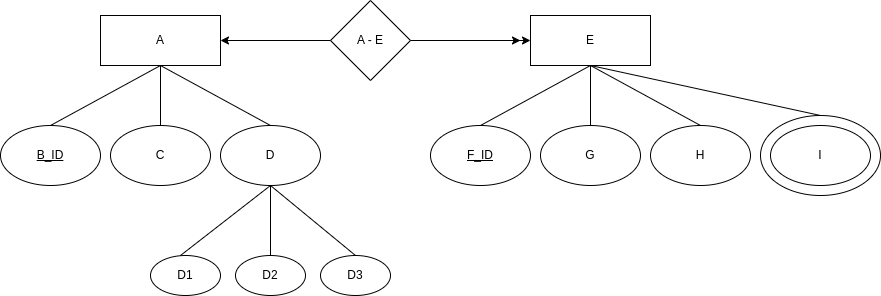

The diagram above was exported from draw.io. Its source (the exported page's mxGraphModel, read from the mxfile embedded in the PNG):
<mxGraphModel dx="1034" dy="457" grid="1" gridSize="10" guides="1" tooltips="1" connect="1" arrows="1" fold="1" page="1" pageScale="1" pageWidth="827" pageHeight="1169" math="0" shadow="0">
  <root>
    <mxCell id="0" />
    <mxCell id="1" parent="0" />
    <mxCell id="81zufjYBg58Ni_qmDFQW-52" value="" style="ellipse;whiteSpace=wrap;html=1;" vertex="1" parent="1">
      <mxGeometry x="830" y="310" width="120" height="80" as="geometry" />
    </mxCell>
    <mxCell id="81zufjYBg58Ni_qmDFQW-1" value="A" style="rounded=0;whiteSpace=wrap;html=1;" vertex="1" parent="1">
      <mxGeometry x="170" y="210" width="120" height="50" as="geometry" />
    </mxCell>
    <mxCell id="81zufjYBg58Ni_qmDFQW-3" value="&lt;u&gt;B_ID&lt;/u&gt;" style="ellipse;whiteSpace=wrap;html=1;" vertex="1" parent="1">
      <mxGeometry x="70" y="320" width="100" height="60" as="geometry" />
    </mxCell>
    <mxCell id="81zufjYBg58Ni_qmDFQW-5" value="C" style="ellipse;whiteSpace=wrap;html=1;" vertex="1" parent="1">
      <mxGeometry x="180" y="320" width="100" height="60" as="geometry" />
    </mxCell>
    <mxCell id="81zufjYBg58Ni_qmDFQW-7" value="D" style="ellipse;whiteSpace=wrap;html=1;" vertex="1" parent="1">
      <mxGeometry x="290" y="320" width="100" height="60" as="geometry" />
    </mxCell>
    <mxCell id="81zufjYBg58Ni_qmDFQW-9" value="D1" style="ellipse;whiteSpace=wrap;html=1;" vertex="1" parent="1">
      <mxGeometry x="220" y="450" width="70" height="40" as="geometry" />
    </mxCell>
    <mxCell id="81zufjYBg58Ni_qmDFQW-10" value="D2" style="ellipse;whiteSpace=wrap;html=1;" vertex="1" parent="1">
      <mxGeometry x="305" y="450" width="70" height="40" as="geometry" />
    </mxCell>
    <mxCell id="81zufjYBg58Ni_qmDFQW-11" value="D3" style="ellipse;whiteSpace=wrap;html=1;" vertex="1" parent="1">
      <mxGeometry x="390" y="450" width="70" height="40" as="geometry" />
    </mxCell>
    <mxCell id="81zufjYBg58Ni_qmDFQW-29" style="edgeStyle=orthogonalEdgeStyle;rounded=0;orthogonalLoop=1;jettySize=auto;html=1;entryX=0.5;entryY=0;entryDx=0;entryDy=0;strokeColor=none;" edge="1" parent="1" source="81zufjYBg58Ni_qmDFQW-18" target="81zufjYBg58Ni_qmDFQW-28">
      <mxGeometry relative="1" as="geometry" />
    </mxCell>
    <mxCell id="81zufjYBg58Ni_qmDFQW-18" value="E" style="rounded=0;whiteSpace=wrap;html=1;" vertex="1" parent="1">
      <mxGeometry x="600" y="210" width="120" height="50" as="geometry" />
    </mxCell>
    <mxCell id="81zufjYBg58Ni_qmDFQW-19" value="&lt;u&gt;F_ID&lt;/u&gt;" style="ellipse;whiteSpace=wrap;html=1;" vertex="1" parent="1">
      <mxGeometry x="500" y="320" width="100" height="60" as="geometry" />
    </mxCell>
    <mxCell id="81zufjYBg58Ni_qmDFQW-20" value="G" style="ellipse;whiteSpace=wrap;html=1;" vertex="1" parent="1">
      <mxGeometry x="610" y="320" width="100" height="60" as="geometry" />
    </mxCell>
    <mxCell id="81zufjYBg58Ni_qmDFQW-24" value="H" style="ellipse;whiteSpace=wrap;html=1;" vertex="1" parent="1">
      <mxGeometry x="720" y="320" width="100" height="60" as="geometry" />
    </mxCell>
    <mxCell id="81zufjYBg58Ni_qmDFQW-28" value="I" style="ellipse;whiteSpace=wrap;html=1;" vertex="1" parent="1">
      <mxGeometry x="840" y="320" width="100" height="60" as="geometry" />
    </mxCell>
    <mxCell id="81zufjYBg58Ni_qmDFQW-39" style="edgeStyle=orthogonalEdgeStyle;rounded=0;orthogonalLoop=1;jettySize=auto;html=1;entryX=0;entryY=0.5;entryDx=0;entryDy=0;" edge="1" parent="1" source="81zufjYBg58Ni_qmDFQW-37" target="81zufjYBg58Ni_qmDFQW-18">
      <mxGeometry relative="1" as="geometry" />
    </mxCell>
    <mxCell id="81zufjYBg58Ni_qmDFQW-41" style="edgeStyle=orthogonalEdgeStyle;rounded=0;orthogonalLoop=1;jettySize=auto;html=1;" edge="1" parent="1" source="81zufjYBg58Ni_qmDFQW-37">
      <mxGeometry relative="1" as="geometry">
        <mxPoint x="590" y="235" as="targetPoint" />
      </mxGeometry>
    </mxCell>
    <mxCell id="81zufjYBg58Ni_qmDFQW-37" value="A - E" style="rhombus;whiteSpace=wrap;html=1;" vertex="1" parent="1">
      <mxGeometry x="400" y="195" width="80" height="80" as="geometry" />
    </mxCell>
    <mxCell id="81zufjYBg58Ni_qmDFQW-38" style="edgeStyle=orthogonalEdgeStyle;rounded=0;orthogonalLoop=1;jettySize=auto;html=1;entryX=1;entryY=0.5;entryDx=0;entryDy=0;" edge="1" parent="1" source="81zufjYBg58Ni_qmDFQW-37" target="81zufjYBg58Ni_qmDFQW-1">
      <mxGeometry relative="1" as="geometry" />
    </mxCell>
    <mxCell id="81zufjYBg58Ni_qmDFQW-42" value="" style="endArrow=none;html=1;rounded=0;exitX=0.5;exitY=0;exitDx=0;exitDy=0;entryX=0.5;entryY=1;entryDx=0;entryDy=0;" edge="1" parent="1" source="81zufjYBg58Ni_qmDFQW-3" target="81zufjYBg58Ni_qmDFQW-1">
      <mxGeometry width="50" height="50" relative="1" as="geometry">
        <mxPoint x="220" y="310" as="sourcePoint" />
        <mxPoint x="270" y="260" as="targetPoint" />
      </mxGeometry>
    </mxCell>
    <mxCell id="81zufjYBg58Ni_qmDFQW-44" value="" style="endArrow=none;html=1;rounded=0;exitX=0.5;exitY=0;exitDx=0;exitDy=0;entryX=0.5;entryY=1;entryDx=0;entryDy=0;" edge="1" parent="1" source="81zufjYBg58Ni_qmDFQW-5" target="81zufjYBg58Ni_qmDFQW-1">
      <mxGeometry width="50" height="50" relative="1" as="geometry">
        <mxPoint x="460" y="350" as="sourcePoint" />
        <mxPoint x="510" y="300" as="targetPoint" />
      </mxGeometry>
    </mxCell>
    <mxCell id="81zufjYBg58Ni_qmDFQW-45" value="" style="endArrow=none;html=1;rounded=0;entryX=0.5;entryY=1;entryDx=0;entryDy=0;exitX=0.5;exitY=0;exitDx=0;exitDy=0;" edge="1" parent="1" source="81zufjYBg58Ni_qmDFQW-7" target="81zufjYBg58Ni_qmDFQW-1">
      <mxGeometry width="50" height="50" relative="1" as="geometry">
        <mxPoint x="290" y="320" as="sourcePoint" />
        <mxPoint x="340" y="270" as="targetPoint" />
      </mxGeometry>
    </mxCell>
    <mxCell id="81zufjYBg58Ni_qmDFQW-49" value="" style="endArrow=none;html=1;rounded=0;entryX=0.5;entryY=1;entryDx=0;entryDy=0;" edge="1" parent="1" target="81zufjYBg58Ni_qmDFQW-7">
      <mxGeometry width="50" height="50" relative="1" as="geometry">
        <mxPoint x="250" y="450" as="sourcePoint" />
        <mxPoint x="300" y="400" as="targetPoint" />
      </mxGeometry>
    </mxCell>
    <mxCell id="81zufjYBg58Ni_qmDFQW-50" value="" style="endArrow=none;html=1;rounded=0;entryX=0.5;entryY=1;entryDx=0;entryDy=0;exitX=0.5;exitY=0;exitDx=0;exitDy=0;" edge="1" parent="1" source="81zufjYBg58Ni_qmDFQW-10" target="81zufjYBg58Ni_qmDFQW-7">
      <mxGeometry width="50" height="50" relative="1" as="geometry">
        <mxPoint x="390" y="420" as="sourcePoint" />
        <mxPoint x="440" y="370" as="targetPoint" />
      </mxGeometry>
    </mxCell>
    <mxCell id="81zufjYBg58Ni_qmDFQW-51" value="" style="endArrow=none;html=1;rounded=0;entryX=0.5;entryY=1;entryDx=0;entryDy=0;exitX=0.5;exitY=0;exitDx=0;exitDy=0;" edge="1" parent="1" source="81zufjYBg58Ni_qmDFQW-11" target="81zufjYBg58Ni_qmDFQW-7">
      <mxGeometry width="50" height="50" relative="1" as="geometry">
        <mxPoint x="390" y="450" as="sourcePoint" />
        <mxPoint x="340" y="390" as="targetPoint" />
      </mxGeometry>
    </mxCell>
    <mxCell id="81zufjYBg58Ni_qmDFQW-57" value="" style="endArrow=none;html=1;rounded=0;entryX=0.5;entryY=1;entryDx=0;entryDy=0;" edge="1" parent="1" target="81zufjYBg58Ni_qmDFQW-18">
      <mxGeometry width="50" height="50" relative="1" as="geometry">
        <mxPoint x="550" y="320" as="sourcePoint" />
        <mxPoint x="600" y="270" as="targetPoint" />
      </mxGeometry>
    </mxCell>
    <mxCell id="81zufjYBg58Ni_qmDFQW-58" value="" style="endArrow=none;html=1;rounded=0;exitX=0.5;exitY=0;exitDx=0;exitDy=0;" edge="1" parent="1" source="81zufjYBg58Ni_qmDFQW-20">
      <mxGeometry width="50" height="50" relative="1" as="geometry">
        <mxPoint x="630" y="570" as="sourcePoint" />
        <mxPoint x="660" y="260" as="targetPoint" />
      </mxGeometry>
    </mxCell>
    <mxCell id="81zufjYBg58Ni_qmDFQW-59" value="" style="endArrow=none;html=1;rounded=0;exitX=0.5;exitY=1;exitDx=0;exitDy=0;entryX=0.5;entryY=0;entryDx=0;entryDy=0;" edge="1" parent="1" source="81zufjYBg58Ni_qmDFQW-18" target="81zufjYBg58Ni_qmDFQW-24">
      <mxGeometry width="50" height="50" relative="1" as="geometry">
        <mxPoint x="710" y="300" as="sourcePoint" />
        <mxPoint x="760" y="250" as="targetPoint" />
      </mxGeometry>
    </mxCell>
    <mxCell id="81zufjYBg58Ni_qmDFQW-61" value="" style="endArrow=none;html=1;rounded=0;entryX=0.5;entryY=1;entryDx=0;entryDy=0;" edge="1" parent="1" target="81zufjYBg58Ni_qmDFQW-18">
      <mxGeometry width="50" height="50" relative="1" as="geometry">
        <mxPoint x="890" y="310" as="sourcePoint" />
        <mxPoint x="690" y="380" as="targetPoint" />
      </mxGeometry>
    </mxCell>
  </root>
</mxGraphModel>